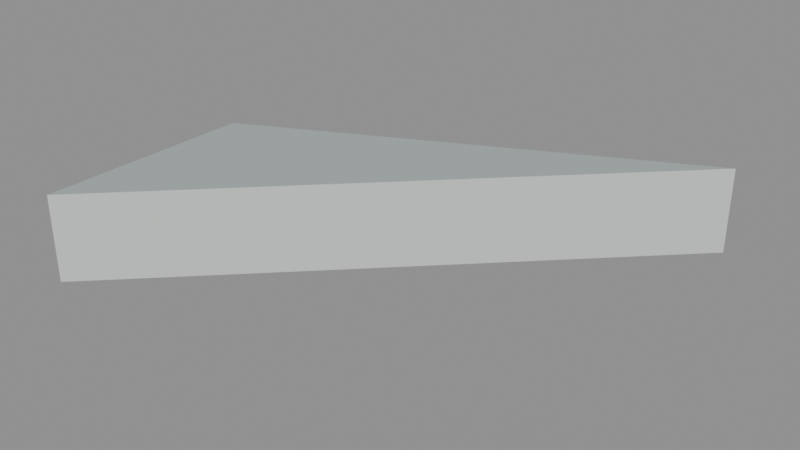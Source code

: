 # Source: floor_tri_2_6_7.blend  (saved by Blender 5.2.45; exported with 4.5.12 LTS)
import bpy
from mathutils import Matrix  # noqa: F401  (used for matrix-valued properties, if any)

bpy.ops.wm.read_factory_settings(use_empty=True)
scene = bpy.context.scene
scene.name = 'floor_tri_2_6_7'

# ---- materials (node trees are filled in below, after node groups)
mat_paint_surface = bpy.data.materials.new('Paint_Surface')
mat_paint_surface.diffuse_color = (0.48, 0.55, 0.55, 1.0)
mat_paint_fascia = bpy.data.materials.new('Paint_Fascia')
mat_paint_fascia.diffuse_color = (0.74, 0.78, 0.75, 1.0)
mat_paint_underside = bpy.data.materials.new('Paint_Underside')
mat_paint_underside.diffuse_color = (0.74, 0.78, 0.75, 1.0)

# ---- material node trees
mat_paint_surface.use_nodes = True; mat_paint_surface.node_tree.nodes.clear()
_N = mat_paint_surface.node_tree.nodes; _L = mat_paint_surface.node_tree.links
n0 = _N.new('ShaderNodeBsdfPrincipled'); n0.name = 'Principled BSDF'; n0.location = (-200, 100)
n0.inputs[0].default_value = (0.48, 0.55, 0.55, 1.0)
n0.inputs[1].default_value = 0.25
n0.inputs[2].default_value = 0.48
n0.inputs[10].default_value = 0.005
n1 = _N.new('ShaderNodeOutputMaterial'); n1.name = 'Material Output'; n1.location = (200, 100)
_L.new(n0.outputs[0], n1.inputs[0])
n1.is_active_output = True
mat_paint_fascia.use_nodes = True; mat_paint_fascia.node_tree.nodes.clear()
_N = mat_paint_fascia.node_tree.nodes; _L = mat_paint_fascia.node_tree.links
n0 = _N.new('ShaderNodeBsdfPrincipled'); n0.name = 'Principled BSDF'; n0.location = (-200, 100)
n0.inputs[0].default_value = (0.74, 0.78, 0.75, 1.0)
n0.inputs[1].default_value = 0.25
n0.inputs[2].default_value = 0.48
n0.inputs[10].default_value = 0.005
n1 = _N.new('ShaderNodeOutputMaterial'); n1.name = 'Material Output'; n1.location = (200, 100)
_L.new(n0.outputs[0], n1.inputs[0])
n1.is_active_output = True
mat_paint_underside.use_nodes = True; mat_paint_underside.node_tree.nodes.clear()
_N = mat_paint_underside.node_tree.nodes; _L = mat_paint_underside.node_tree.links
n0 = _N.new('ShaderNodeBsdfPrincipled'); n0.name = 'Principled BSDF'; n0.location = (-200, 100)
n0.inputs[0].default_value = (0.74, 0.78, 0.75, 1.0)
n0.inputs[1].default_value = 0.25
n0.inputs[2].default_value = 0.48
n0.inputs[10].default_value = 0.005
n1 = _N.new('ShaderNodeOutputMaterial'); n1.name = 'Material Output'; n1.location = (200, 100)
_L.new(n0.outputs[0], n1.inputs[0])
n1.is_active_output = True

# ---- meshes
me_floor_tri_2_6_7 = bpy.data.meshes.new('floor_tri_2_6_7')
me_floor_tri_2_6_7.from_pydata([(0.5, 0.0, -0.1), (0.0, -0.5, -0.1), (0.0, -0.25, -0.1), (0.5, 0.0, 0.0), (0.0, -0.5, 0.0), (0.0, -0.25, 0.0)], [], [(0, 1, 2), (5, 4, 3), (0, 3, 4, 1), (1, 4, 5, 2), (2, 5, 3, 0)])
me_floor_tri_2_6_7.polygons.foreach_set('material_index', [2, 0, 1, 1, 1])
_uv = me_floor_tri_2_6_7.uv_layers.new(name='UVMap')
_uv.uv.foreach_set('vector', [0.5, 0.0, 0.0, -0.5, 0.0, -0.25, 0.0, -0.25, 0.0, -0.5, 0.5, 0.0, 0.0, -0.1, 0.0, 0.0, -0.5, 0.0, -0.5, -0.1, -0.5, -0.1, -0.5, 0.0, -0.25, 0.0, -0.25, -0.1, 0.0, -0.1, 0.0, 0.0, 0.5, 0.0, 0.5, -0.1])
me_floor_tri_2_6_7.materials.append(mat_paint_surface)
me_floor_tri_2_6_7.materials.append(mat_paint_fascia)
me_floor_tri_2_6_7.materials.append(mat_paint_underside)
me_floor_tri_2_6_7.update()

# ---- objects
ob_floor_tri_2_6_7 = bpy.data.objects.new('floor_tri_2_6_7', me_floor_tri_2_6_7)

# ---- transforms, parenting, visibility, modifiers, constraints
ob_floor_tri_2_6_7.location = (0.0, 0.0, 0.0)

# ---- collection membership
scene.collection.objects.link(ob_floor_tri_2_6_7)

# ---- scene / render settings (as saved in the file)
scene.frame_start = 1; scene.frame_end = 250; scene.frame_set(1)
scene.render.engine = 'BLENDER_EEVEE_NEXT'
scene.render.image_settings.exr_codec = 'NONE'
scene.render.use_bake_clear = False
scene.render.bake_margin = 0
scene.render.bake_bias = 0.0
scene.render.bake_samples = 0
scene.render.simplify_subdivision_render = 0
scene.render.simplify_child_particles_render = 0.0
scene.render.compositor_device = 'GPU'
scene.eevee.use_volume_custom_range = False
scene.eevee.gtao_distance = 0.0
scene.eevee.use_fast_gi = False
scene.eevee.fast_gi_thickness_near = 0.1
scene.eevee.fast_gi_thickness_far = 0.0
scene.eevee.ray_tracing_options.screen_trace_thickness = 0.1
bpy.context.view_layer.update()

# ---- added for rendering (the .blend has no active camera and no usable light): camera, sun + grey world if the file has none
cam_auto = bpy.data.cameras.new('AutoCamera')
cam_auto.lens = 50.0
cam_auto.sensor_width = 36.0
cam_auto.clip_end = 1000.0
ob_auto_camera = bpy.data.objects.new('AutoCamera', cam_auto)
scene.collection.objects.link(ob_auto_camera)
ob_auto_camera.location = (0.910743, -1.04289, 0.478594)
ob_auto_camera.rotation_euler = (1.09748, -7.21219e-08, 0.694738)
scene.camera = ob_auto_camera
light_auto_sun = bpy.data.lights.new('AutoSun', 'SUN')
light_auto_sun.energy = 3.0
light_auto_sun.angle = 0.0523599
ob_auto_sun = bpy.data.objects.new('AutoSun', light_auto_sun)
scene.collection.objects.link(ob_auto_sun)
ob_auto_sun.rotation_euler = (0.872665, 0.174533, 0.523599)
if scene.world is None:
    world_auto = bpy.data.worlds.new('AutoWorld')
    world_auto.color = (0.3, 0.3, 0.3)
    scene.world = world_auto
bpy.context.view_layer.update()
